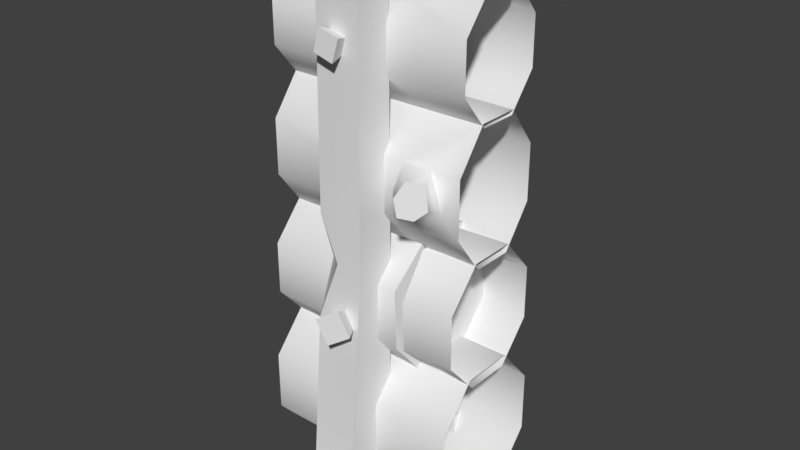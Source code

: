 # Source: woodWallDefense0Straight0.blend  (saved by Blender 2.80.75; exported with 4.5.12 LTS)
import bpy
from mathutils import Matrix  # noqa: F401  (used for matrix-valued properties, if any)

bpy.ops.wm.read_factory_settings(use_empty=True)
scene = bpy.context.scene
scene.name = 'Scene'

# ---- collections
col_collection_1 = bpy.data.collections.new('Collection 1'); scene.collection.children.link(col_collection_1)

# ---- materials (node trees are filled in below, after node groups)
mat_woodwalldefense0 = bpy.data.materials.new('woodWallDefense0')
mat_woodwalldefense0.alpha_threshold = 0.0
mat_woodwalldefense0.use_transparent_shadow = False
mat_woodwalldefense0.roughness = 0.5

# ---- material node trees

# ---- world
world_world = bpy.data.worlds.new('World'); scene.world = world_world
world_world.color = (0.05088, 0.05088, 0.05088)
world_world.use_sun_shadow = False
world_world.sun_shadow_jitter_overblur = 0.0
world_world.cycles.sampling_method = 'MANUAL'

# ---- meshes
me_circle_004 = bpy.data.meshes.new('Circle.004')
me_circle_004.from_pydata([(-0.5, 0.3054, 0.1742), (-0.5, 0.3054, 0.4665), (-0.5, 0.1265, 0.6732), (-0.5, -0.1265, 0.6732), (-0.5, -0.3054, 0.4665), (-0.5, -0.3054, 0.1742), (-0.5, -0.1265, -0.03256), (-0.5, 0.1265, -0.03256), (0.5, 0.3054, 0.1742), (0.5, 0.3054, 0.4665), (0.5, 0.1265, 0.6732), (0.5, -0.1265, 0.6732), (0.5, -0.3054, 0.4665), (0.5, -0.3054, 0.1742), (0.5, -0.1265, -0.03256), (0.5, 0.1265, -0.03256), (0.5, 0.09223, 1.825), (0.5, -0.09223, 1.825), (0.5, -0.2227, 1.985), (0.5, -0.2227, 2.21), (0.5, -0.09223, 2.369), (0.5, 0.09223, 2.369), (0.5, 0.2227, 2.21), (0.5, 0.2227, 1.985), (-0.5, 0.09223, 1.825), (-0.5, -0.09223, 1.825), (-0.5, -0.2227, 1.985), (-0.5, -0.2227, 2.21), (-0.5, -0.09223, 2.369), (-0.5, 0.09223, 2.369), (-0.5, 0.2227, 2.21), (-0.5, 0.2227, 1.985), (-0.5, 0.2401, 1.393), (-0.5, 0.2401, 1.659), (-0.5, 0.09944, 1.846), (-0.5, -0.09944, 1.846), (-0.5, -0.2401, 1.659), (-0.5, -0.2401, 1.393), (-0.5, -0.09944, 1.205), (-0.5, 0.09944, 1.205), (0.5, 0.2401, 1.393), (0.5, 0.2401, 1.659), (0.5, 0.09944, 1.846), (0.5, -0.09944, 1.846), (0.5, -0.2401, 1.659), (0.5, -0.2401, 1.393), (0.5, -0.09944, 1.205), (0.5, 0.09944, 1.205), (0.5, 0.1118, 0.624), (0.5, -0.1118, 0.624), (0.5, -0.2699, 0.804), (0.5, -0.2699, 1.059), (0.5, -0.1118, 1.239), (0.5, 0.1118, 1.239), (0.5, 0.2699, 1.059), (0.5, 0.2699, 0.804), (-0.5, 0.1118, 0.624), (-0.5, -0.1118, 0.624), (-0.5, -0.2699, 0.804), (-0.5, -0.2699, 1.059), (-0.5, -0.1118, 1.239), (-0.5, 0.1118, 1.239), (-0.5, 0.2699, 1.059), (-0.5, 0.2699, 0.804), (-0.05946, -0.3556, 1.159), (-0.1016, -0.2026, 1.174), (0.1169, -0.2026, 1.174), (0.1169, -0.3932, 1.174), (0.1213, -0.2117, 2.466), (0.1169, -0.212, -0.04463), (0.1155, 0.4965, -0.04463), (0.1295, 0.3629, 2.438), (0.1155, 0.212, -0.04463), (0.1295, 0.1832, 2.438), (-0.1031, 0.4965, -0.04463), (-0.08863, 0.3679, 2.45), (0.1213, -0.3831, 2.466), (0.1169, -0.4965, -0.04463), (-0.1016, -0.2026, 2.488), (-0.1016, -0.212, -0.04463), (-0.1016, -0.3741, 2.488), (-0.1016, -0.4965, -0.04463), (-0.1031, 0.212, -0.04463), (-0.08863, 0.1882, 2.45), (-0.09733, 0.3911, 1.174), (-0.09733, 0.1969, 1.174), (0.1212, 0.1969, 1.174), (0.1212, 0.3911, 1.174), (0.2583, 0.08212, 1.248), (0.2691, 0.2561, 1.083), (0.2485, -0.28, 1.033), (0.2432, -0.1399, 1.227), (0.2439, -0.08212, 0.6149), (0.233, -0.2561, 0.7793), (0.2694, 0.28, 0.83), (0.2589, 0.1399, 0.6359), (0.2499, 0.1286, 1.259), (0.2104, -0.2861, 1.076), (0.2374, -0.1286, 0.6037), (0.2499, 0.2861, 0.7868), (0.2498, 0.2933, 1.061), (0.2329, -0.1114, 1.265), (0.2273, -0.2933, 0.8019), (0.2378, 0.1114, 0.5975), (-0.4187, 0.1118, 1.239), (-0.4187, -0.2699, 1.059), (-0.4187, -0.1118, 0.624), (-0.4187, 0.2699, 0.804), (-0.4187, 0.2699, 1.059), (-0.4187, -0.1118, 1.239), (-0.4187, -0.2699, 0.804), (-0.4187, 0.1118, 0.624), (0.2112, -0.2401, 1.393), (0.3319, -0.2401, 1.393), (0.3572, -0.2401, 1.659), (0.2201, -0.2401, 1.659), (0.4116, -0.2401, 1.48), (0.1616, -0.2401, 1.525), (0.3256, -0.4109, 1.507), (0.381, -0.3718, 1.494), (0.4025, -0.3269, 1.638), (0.3395, -0.3714, 1.654), (0.4208, -0.3339, 1.533), (0.3077, -0.4088, 1.586), (0.131, 0.09223, 2.369), (-0.09454, 0.09223, 2.369), (-0.0557, -0.09223, 2.369), (0.1054, -0.09223, 2.369), (0.1957, -0.008764, 2.369), (-0.172, -0.007529, 2.369), (-0.04864, 0.04242, 2.475), (-0.1364, 0.05062, 2.434), (-0.1487, -0.03946, 2.449), (-0.08323, -0.04625, 2.481), (-0.02091, -0.01007, 2.499), (-0.1925, 0.003837, 2.427), (9.063e-17, 0.2117, 2.131), (-0.003835, 0.443, 2.057), (-0.06308, 0.443, 2.143), (0.08188, 0.443, 2.117), (0.02264, 0.443, 2.202), (0.007605, -0.2113, 2.127), (-0.05693, -0.4444, 2.103), (-0.03174, -0.4352, 2.204), (0.04414, -0.4496, 2.078), (0.06933, -0.4404, 2.179), (-0.01675, -0.2319, 0.8955), (0.02994, -0.5132, 0.8473), (-0.03627, -0.5113, 0.9521), (0.132, -0.4834, 0.9112), (0.06578, -0.4816, 1.016), (-0.009883, 0.1582, 0.8896), (0.06352, 0.5008, 0.8248), (-0.08711, 0.4995, 0.8508), (0.08947, 0.4941, 0.9753), (-0.06115, 0.4928, 1.001), (-0.2193, 0.1601, -0.08233), (-0.165, 0.2144, 0.1243), (-0.2193, 0.5988, -0.08233), (-0.165, 0.5445, 0.1243), (0.2193, 0.1601, -0.08233), (0.165, 0.2144, 0.1243), (0.2193, 0.5988, -0.08233), (0.165, 0.5445, 0.1243), (-0.2193, -0.5956, -0.08233), (-0.165, -0.5413, 0.1243), (-0.2193, -0.157, -0.08233), (-0.165, -0.2112, 0.1243), (0.2193, -0.5956, -0.08233), (0.165, -0.5413, 0.1243), (0.2193, -0.157, -0.08233), (0.165, -0.2112, 0.1243), (0.125, 0.381, 1.731), (0.1255, 0.3798, 1.798), (0.02116, 0.3804, 1.762), (0.1251, 0.2647, 1.743), (0.0956, 0.3391, 1.761), (-0.1016, -0.3901, 1.39), (-0.1016, -0.4169, 0.8946), (-0.1016, -0.3113, 1.174), (-0.01051, -0.3932, 1.174), (0.463, 0.2699, 1.059), (0.463, -0.1118, 1.239), (0.463, -0.2699, 0.804), (0.463, 0.1118, 0.624), (0.463, 0.1118, 1.239), (0.463, -0.2699, 1.059), (0.463, -0.1118, 0.624), (0.463, 0.2699, 0.804)], [], [(0, 8, 15, 7), (6, 14, 13, 5), (4, 12, 11, 3), (2, 10, 9, 1), (7, 15, 14, 6), (5, 13, 12, 4), (3, 11, 10, 2), (24, 16, 17, 25), (19, 127, 126), (32, 40, 47, 39), (182, 52, 53, 185), (35, 43, 42, 34), (34, 42, 41, 33), (112, 117, 37), (33, 41, 40, 32), (181, 54, 55, 188), (46, 113, 112), (25, 17, 18, 26), (126, 129, 28), (31, 23, 16, 24), (26, 18, 19, 27), (30, 22, 23, 31), (124, 22, 125), (183, 50, 51, 186), (39, 47, 46, 38), (187, 49, 50, 183), (188, 55, 48, 184), (185, 53, 54, 181), (184, 48, 49, 187), (186, 51, 52, 182), (43, 114, 44), (1, 9, 8, 0), (87, 172, 175, 173, 71, 73, 86), (84, 75, 71, 173, 174, 172, 87), (69, 66, 67, 77), (77, 67, 180, 178, 81), (79, 65, 66, 69), (81, 178, 179, 65, 79), (66, 68, 76, 67), (65, 78, 68, 66), (67, 76, 80, 177, 180), (68, 78, 80, 76), (64, 177, 179), (72, 86, 85, 82), (82, 85, 84, 74), (83, 73, 71, 75), (86, 73, 83, 85), (70, 87, 86, 72), (74, 84, 87, 70), (85, 83, 75, 84), (109, 101, 96, 104), (108, 100, 99, 107), (110, 102, 97, 105), (106, 98, 102, 110), (107, 99, 103, 111), (104, 96, 100, 108), (111, 103, 98, 106), (105, 97, 101, 109), (93, 90, 89, 94), (90, 91, 88, 89), (95, 92, 93, 94), (100, 97, 102, 99), (101, 97, 100, 96), (98, 103, 99, 102), (59, 105, 109, 60), (56, 111, 106, 57), (61, 104, 108, 62), (63, 107, 111, 56), (57, 106, 110, 58), (58, 110, 105, 59), (62, 108, 107, 63), (60, 109, 104, 61), (123, 118, 119, 122), (113, 116, 122, 119), (116, 45, 44), (114, 115, 121, 120), (112, 113, 119, 118), (117, 112, 118, 123), (116, 114, 120, 122), (115, 117, 123, 121), (115, 43, 35), (35, 36, 115), (115, 114, 43), (36, 37, 117), (117, 115, 36), (44, 114, 116), (116, 113, 45), (37, 38, 112), (46, 45, 113), (112, 38, 46), (131, 135, 132, 133), (129, 126, 132, 135), (128, 20, 21), (128, 124, 130, 134), (127, 128, 134, 133), (125, 129, 135, 131), (126, 127, 133, 132), (124, 125, 131, 130), (21, 124, 128), (128, 127, 20), (29, 28, 129), (129, 125, 29), (30, 29, 125), (124, 21, 22), (30, 125, 22), (28, 27, 126), (19, 20, 127), (126, 27, 19), (121, 123, 122, 120), (130, 131, 133, 134), (136, 138, 137), (137, 138, 140, 139), (139, 140, 136), (137, 139, 136), (140, 138, 136), (141, 142, 143), (142, 144, 145, 143), (144, 141, 145), (142, 141, 144), (145, 141, 143), (146, 147, 148), (147, 149, 150, 148), (149, 146, 150), (147, 146, 149), (150, 146, 148), (151, 153, 152), (152, 153, 155, 154), (154, 155, 151), (152, 154, 151), (155, 153, 151), (156, 157, 159, 158), (158, 159, 163, 162), (162, 163, 161, 160), (160, 161, 157, 156), (163, 159, 157, 161), (164, 165, 167, 166), (166, 167, 171, 170), (170, 171, 169, 168), (168, 169, 165, 164), (171, 167, 165, 169), (172, 174, 176), (173, 175, 176), (176, 175, 172), (176, 174, 173), (180, 177, 64), (179, 178, 64), (178, 180, 64), (179, 177, 80, 78, 65), (90, 186, 182, 91), (95, 184, 187, 92), (88, 185, 181, 89), (94, 188, 184, 95), (92, 187, 183, 93), (93, 183, 186, 90), (89, 181, 188, 94), (91, 182, 185, 88)])
me_circle_004.polygons.foreach_set('use_smooth', [1, 1, 1, 1, 1, 1, 1, 1, 1, 1, 1, 1, 1, 1, 1, 1, 1, 1, 1, 1, 1, 1, 1, 1, 1, 1, 1, 1, 1, 1, 1, 1, 1, 1, 0, 1, 0, 0, 0, 0, 1, 0, 0, 1, 1, 1, 1, 1, 1, 1, 1, 1, 1, 1, 1, 1, 1, 1, 1, 1, 1, 1, 1, 1, 1, 1, 1, 1, 1, 1, 1, 1, 1, 1, 1, 1, 1, 1, 1, 1, 1, 1, 1, 1, 1, 1, 1, 1, 1, 1, 1, 1, 1, 1, 1, 1, 1, 1, 1, 1, 1, 1, 1, 1, 1, 1, 1, 1, 1, 1, 0, 0, 0, 0, 0, 0, 0, 0, 0, 0, 0, 0, 0, 0, 0, 0, 0, 0, 0, 0, 0, 0, 0, 0, 0, 0, 0, 0, 0, 0, 1, 1, 1, 1, 1, 0, 1, 0, 1, 1, 1, 1, 1, 1, 1, 1])
_k = set([(65, 78), (65, 79), (66, 68), (66, 69), (67, 76), (67, 77), (68, 76), (68, 78), (70, 87), (71, 73), (71, 75), (71, 173), (72, 86), (73, 83), (73, 86), (74, 84), (75, 83), (75, 84), (76, 80), (78, 80), (80, 177), (81, 178), (82, 85), (83, 85), (87, 172), (88, 89), (88, 91), (89, 94), (90, 91), (90, 93), (92, 93), (92, 95), (94, 95), (96, 100), (96, 101), (97, 101), (97, 102), (98, 102), (98, 103), (99, 100), (99, 103), (118, 119), (118, 123), (119, 122), (120, 121), (120, 122), (121, 123), (130, 131), (130, 134), (131, 135), (132, 133), (132, 135), (133, 134), (172, 174), (172, 175), (173, 174), (173, 175), (174, 176), (175, 176), (177, 179), (177, 180), (178, 179), (178, 180)])
me_circle_004.attributes.new('sharp_edge', 'BOOLEAN', 'EDGE').data.foreach_set('value', [ (min(e.vertices), max(e.vertices)) in _k for e in me_circle_004.edges])
_uv = me_circle_004.uv_layers.new(name='UVMap')
_uv.uv.foreach_set('vector', [0.09753, 0.0794, 0.05478, 0.06182, 0.07669, 0.04194, 0.09445, 0.0855, 0.08884, 0.08715, 0.1037, 0.04261, 0.1243, 0.06237, 0.08344, 0.08324, 0.0816, 0.07589, 0.1243, 0.09348, 0.1024, 0.1134, 0.08468, 0.0698, 0.09029, 0.06815, 0.07544, 0.1127, 0.05478, 0.09293, 0.09569, 0.07206, 0.09445, 0.0855, 0.07669, 0.04194, 0.1037, 0.04261, 0.08884, 0.08715, 0.08344, 0.08324, 0.1243, 0.06237, 0.1243, 0.09348, 0.0816, 0.07589, 0.08468, 0.0698, 0.1024, 0.1134, 0.07544, 0.1127, 0.09029, 0.06815, 0.09466, 0.3057, 0.1145, 0.3471, 0.1176, 0.3418, 0.07528, 0.3232, 0.1092, 0.331, 0.1104, 0.3487, 0.1136, 0.3554, 0.1488, 0.5997, 0.1075, 0.5839, 0.1278, 0.5646, 0.146, 0.6062, 0.1296, 0.8093, 0.1334, 0.7988, 0.1511, 0.8162, 0.1414, 0.8216, 0.1349, 0.5898, 0.153, 0.6313, 0.1277, 0.6311, 0.1408, 0.5879, 0.1408, 0.5879, 0.1277, 0.6311, 0.1079, 0.613, 0.1466, 0.5919, 0.1615, 0.589, 0.1594, 0.5984, 0.134, 0.604, 0.1466, 0.5919, 0.1079, 0.613, 0.1075, 0.5839, 0.1488, 0.5997, 0.1422, 0.8397, 0.1527, 0.8426, 0.1336, 0.8637, 0.1289, 0.8539, 0.153, 0.5646, 0.1662, 0.5864, 0.1615, 0.589, 0.07528, 0.3232, 0.1176, 0.3418, 0.1158, 0.335, 0.07339, 0.3518, 0.1136, 0.3554, 0.1214, 0.3555, 0.1225, 0.3738, 0.1226, 0.3057, 0.1079, 0.3484, 0.1145, 0.3471, 0.09466, 0.3057, 0.07339, 0.3518, 0.1158, 0.335, 0.1092, 0.331, 0.09459, 0.3738, 0.1435, 0.3272, 0.1016, 0.3441, 0.1079, 0.3484, 0.1226, 0.3057, 0.1149, 0.3443, 0.1016, 0.3441, 0.1245, 0.3485, 0.09719, 0.8229, 0.08664, 0.8201, 0.1062, 0.7987, 0.1109, 0.8087, 0.146, 0.6062, 0.1278, 0.5646, 0.153, 0.5646, 0.14, 0.6078, 0.09794, 0.841, 0.08829, 0.8466, 0.08664, 0.8201, 0.09719, 0.8229, 0.1289, 0.8539, 0.1336, 0.8637, 0.1062, 0.8637, 0.11, 0.8531, 0.1414, 0.8216, 0.1511, 0.8162, 0.1527, 0.8426, 0.1422, 0.8397, 0.11, 0.8531, 0.1062, 0.8637, 0.08829, 0.8466, 0.09794, 0.841, 0.1109, 0.8087, 0.1062, 0.7987, 0.1334, 0.7988, 0.1296, 0.8093, 0.153, 0.6313, 0.1674, 0.6099, 0.1733, 0.6122, 0.09569, 0.07206, 0.05478, 0.09293, 0.05478, 0.06182, 0.09753, 0.0794, 0.3618, 0.3694, 0.3618, 0.3605, 0.3617, 0.3603, 0.3618, 0.3594, 0.3618, 0.349, 0.3617, 0.3493, 0.3617, 0.3693, 0.3617, 0.3694, 0.3617, 0.3478, 0.3618, 0.349, 0.3618, 0.3594, 0.3617, 0.3597, 0.3618, 0.3605, 0.3618, 0.3694, 0.338, 0.07689, 0.338, 0.1229, 0.3385, 0.1226, 0.3363, 0.08122, 0.3363, 0.08122, 0.3385, 0.1226, 0.3382, 0.1227, 0.338, 0.1135, 0.338, 0.08274, 0.3374, 0.0814, 0.3385, 0.1229, 0.338, 0.1229, 0.338, 0.07689, 0.338, 0.08274, 0.338, 0.1135, 0.3382, 0.1228, 0.3385, 0.1229, 0.3374, 0.0814, 0.338, 0.1229, 0.3385, 0.1766, 0.3387, 0.1774, 0.3385, 0.1226, 0.3385, 0.1229, 0.3396, 0.1778, 0.3385, 0.1766, 0.338, 0.1229, 0.3385, 0.1226, 0.3387, 0.1774, 0.3385, 0.1806, 0.338, 0.1322, 0.3382, 0.1227, 0.3385, 0.1766, 0.3396, 0.1778, 0.3385, 0.1806, 0.3387, 0.1774, 0.338, 0.1227, 0.338, 0.1322, 0.3382, 0.1228, 0.3618, 0.3842, 0.3617, 0.3693, 0.3618, 0.3693, 0.3612, 0.3848, 0.3612, 0.3848, 0.3618, 0.3693, 0.3617, 0.3694, 0.3618, 0.3866, 0.3621, 0.3489, 0.3617, 0.3493, 0.3618, 0.349, 0.3617, 0.3478, 0.3617, 0.3693, 0.3617, 0.3493, 0.3621, 0.3489, 0.3618, 0.3693, 0.3616, 0.3849, 0.3618, 0.3694, 0.3617, 0.3693, 0.3618, 0.3842, 0.3618, 0.3866, 0.3617, 0.3694, 0.3618, 0.3694, 0.3616, 0.3849, 0.3618, 0.3693, 0.3621, 0.3489, 0.3617, 0.3478, 0.3617, 0.3694, 0.1201, 0.8356, 0.122, 0.8303, 0.1221, 0.8326, 0.1173, 0.8353, 0.1159, 0.8327, 0.1212, 0.8341, 0.1195, 0.8342, 0.1171, 0.8293, 0.1236, 0.83, 0.1183, 0.8286, 0.1204, 0.8286, 0.1228, 0.8336, 0.1221, 0.8272, 0.1172, 0.8299, 0.1183, 0.8286, 0.1236, 0.83, 0.1171, 0.8293, 0.1195, 0.8342, 0.1176, 0.832, 0.1195, 0.8267, 0.1173, 0.8353, 0.1221, 0.8326, 0.1212, 0.8341, 0.1159, 0.8327, 0.1195, 0.8267, 0.1176, 0.832, 0.1172, 0.8299, 0.1221, 0.8272, 0.1228, 0.8336, 0.1204, 0.8286, 0.122, 0.8303, 0.1201, 0.8356, 0.3587, 0.1269, 0.3667, 0.1198, 0.3827, 0.1381, 0.3752, 0.1452, 0.3667, 0.1198, 0.3768, 0.121, 0.3828, 0.1282, 0.3827, 0.1381, 0.3648, 0.1437, 0.3586, 0.1366, 0.3587, 0.1269, 0.3752, 0.1452, 0.4115, 0.3641, 0.4108, 0.3586, 0.4087, 0.3585, 0.4098, 0.3642, 0.4124, 0.3603, 0.4108, 0.3586, 0.4115, 0.3641, 0.4125, 0.3626, 0.4076, 0.3599, 0.408, 0.362, 0.4098, 0.3642, 0.4087, 0.3585, 0.1252, 0.8385, 0.1228, 0.8336, 0.1201, 0.8356, 0.1182, 0.8408, 0.1214, 0.8214, 0.1195, 0.8267, 0.1221, 0.8272, 0.1269, 0.8244, 0.1125, 0.838, 0.1173, 0.8353, 0.1159, 0.8327, 0.1106, 0.8313, 0.1147, 0.8244, 0.1171, 0.8293, 0.1195, 0.8267, 0.1214, 0.8214, 0.1269, 0.8244, 0.1221, 0.8272, 0.1236, 0.83, 0.1288, 0.8314, 0.1288, 0.8314, 0.1236, 0.83, 0.1228, 0.8336, 0.1252, 0.8385, 0.1106, 0.8313, 0.1159, 0.8327, 0.1171, 0.8293, 0.1147, 0.8244, 0.1182, 0.8408, 0.1201, 0.8356, 0.1173, 0.8353, 0.1125, 0.838, 0.3981, 0.3523, 0.4002, 0.3429, 0.4049, 0.3404, 0.4081, 0.347, 0.1662, 0.5864, 0.1694, 0.5931, 0.1694, 0.5931, 0.1662, 0.5864, 0.1694, 0.5931, 0.1727, 0.5829, 0.1733, 0.6122, 0.1674, 0.6099, 0.1617, 0.6077, 0.1617, 0.6077, 0.1674, 0.6099, 0.1615, 0.589, 0.1662, 0.5864, 0.1662, 0.5864, 0.1615, 0.589, 0.1594, 0.5984, 0.1615, 0.589, 0.1615, 0.589, 0.1594, 0.5984, 0.1694, 0.5931, 0.1674, 0.6099, 0.1674, 0.6099, 0.1694, 0.5931, 0.1617, 0.6077, 0.1594, 0.5984, 0.1594, 0.5984, 0.1617, 0.6077, 0.1617, 0.6077, 0.153, 0.6313, 0.1349, 0.5898, 0.1349, 0.5898, 0.1318, 0.5963, 0.1617, 0.6077, 0.1617, 0.6077, 0.1674, 0.6099, 0.153, 0.6313, 0.1318, 0.5963, 0.134, 0.604, 0.1594, 0.5984, 0.1594, 0.5984, 0.1617, 0.6077, 0.1318, 0.5963, 0.1733, 0.6122, 0.1674, 0.6099, 0.1694, 0.5931, 0.1694, 0.5931, 0.1662, 0.5864, 0.1727, 0.5829, 0.134, 0.604, 0.14, 0.6078, 0.1615, 0.589, 0.153, 0.5646, 0.1727, 0.5829, 0.1662, 0.5864, 0.1615, 0.589, 0.14, 0.6078, 0.153, 0.5646, 0.3632, 0.3264, 0.3601, 0.3334, 0.3523, 0.3332, 0.3491, 0.3266, 0.1214, 0.3555, 0.1136, 0.3554, 0.1136, 0.3554, 0.1214, 0.3555, 0.1102, 0.3441, 0.1024, 0.3324, 0.09919, 0.3375, 0.1102, 0.3441, 0.1149, 0.3443, 0.1149, 0.3443, 0.1102, 0.3441, 0.1104, 0.3487, 0.1102, 0.3441, 0.1102, 0.3441, 0.1104, 0.3487, 0.1245, 0.3485, 0.1214, 0.3555, 0.1214, 0.3555, 0.1245, 0.3485, 0.1136, 0.3554, 0.1104, 0.3487, 0.1104, 0.3487, 0.1136, 0.3554, 0.1149, 0.3443, 0.1245, 0.3485, 0.1245, 0.3485, 0.1149, 0.3443, 0.09919, 0.3375, 0.1149, 0.3443, 0.1102, 0.3441, 0.1102, 0.3441, 0.1104, 0.3487, 0.1024, 0.3324, 0.1417, 0.3561, 0.1225, 0.3738, 0.1214, 0.3555, 0.1214, 0.3555, 0.1245, 0.3485, 0.1417, 0.3561, 0.1435, 0.3272, 0.1417, 0.3561, 0.1245, 0.3485, 0.1149, 0.3443, 0.09919, 0.3375, 0.1016, 0.3441, 0.1435, 0.3272, 0.1245, 0.3485, 0.1016, 0.3441, 0.1225, 0.3738, 0.09459, 0.3738, 0.1136, 0.3554, 0.1092, 0.331, 0.1024, 0.3324, 0.1104, 0.3487, 0.1136, 0.3554, 0.09459, 0.3738, 0.1092, 0.331, 0.4004, 0.3617, 0.3981, 0.3523, 0.4081, 0.347, 0.4061, 0.3638, 0.3536, 0.3222, 0.3632, 0.3264, 0.3491, 0.3266, 0.3489, 0.322, 0.3991, 0.6648, 0.3352, 0.6648, 0.3352, 0.6009, 0.3991, 0.6648, 0.3352, 0.6648, 0.3352, 0.6009, 0.3991, 0.6009, 0.3991, 0.6648, 0.3352, 0.6648, 0.3352, 0.6009, 0.3991, 0.6648, 0.3352, 0.6648, 0.3352, 0.6009, 0.3991, 0.6648, 0.3352, 0.6648, 0.3352, 0.6009, 0.3966, 0.6353, 0.3327, 0.5714, 0.3327, 0.6353, 0.3966, 0.6353, 0.3966, 0.5714, 0.3327, 0.5714, 0.3327, 0.6353, 0.3966, 0.6353, 0.3327, 0.5714, 0.3327, 0.6353, 0.3966, 0.6353, 0.3327, 0.5714, 0.3327, 0.6353, 0.3966, 0.6353, 0.3327, 0.5714, 0.3327, 0.6353, 0.3966, 0.6353, 0.3327, 0.5714, 0.3327, 0.6353, 0.3966, 0.6353, 0.3966, 0.5714, 0.3327, 0.5714, 0.3327, 0.6353, 0.3966, 0.6353, 0.3327, 0.5714, 0.3327, 0.6353, 0.3966, 0.6353, 0.3327, 0.5714, 0.3327, 0.6353, 0.3966, 0.6353, 0.3327, 0.5714, 0.3327, 0.6353, 0.3991, 0.6648, 0.3352, 0.6648, 0.3352, 0.6009, 0.3991, 0.6648, 0.3352, 0.6648, 0.3352, 0.6009, 0.3991, 0.6009, 0.3991, 0.6648, 0.3352, 0.6648, 0.3352, 0.6009, 0.3991, 0.6648, 0.3352, 0.6648, 0.3352, 0.6009, 0.3991, 0.6648, 0.3352, 0.6648, 0.3352, 0.6009, 0.3364, 0.9275, 0.3693, 0.9011, 0.3999, 0.8956, 0.4263, 0.9275, 0.4263, 0.9275, 0.3999, 0.8956, 0.3964, 0.8648, 0.4292, 0.8383, 0.4292, 0.8383, 0.3964, 0.8648, 0.3658, 0.8702, 0.3394, 0.8383, 0.3394, 0.8383, 0.3658, 0.8702, 0.3693, 0.9011, 0.3364, 0.9275, 0.3964, 0.8648, 0.3999, 0.8956, 0.3693, 0.9011, 0.3658, 0.8702, 0.3364, 0.9275, 0.3693, 0.9011, 0.3999, 0.8956, 0.4263, 0.9275, 0.4263, 0.9275, 0.3999, 0.8956, 0.3964, 0.8648, 0.4292, 0.8383, 0.4292, 0.8383, 0.3964, 0.8648, 0.3658, 0.8702, 0.3394, 0.8383, 0.3394, 0.8383, 0.3658, 0.8702, 0.3693, 0.9011, 0.3364, 0.9275, 0.3964, 0.8648, 0.3999, 0.8956, 0.3693, 0.9011, 0.3658, 0.8702, 0.3618, 0.3605, 0.3617, 0.3597, 0.3618, 0.3599, 0.3618, 0.3594, 0.3617, 0.3603, 0.3618, 0.3599, 0.3618, 0.3599, 0.3617, 0.3603, 0.3618, 0.3605, 0.3618, 0.3599, 0.3617, 0.3597, 0.3618, 0.3594, 0.3382, 0.1227, 0.338, 0.1322, 0.338, 0.1227, 0.3382, 0.1228, 0.338, 0.1135, 0.338, 0.1227, 0.338, 0.1135, 0.3382, 0.1227, 0.338, 0.1227, 0.3382, 0.1228, 0.338, 0.1322, 0.3385, 0.1806, 0.3396, 0.1778, 0.3385, 0.1229, 0.1157, 0.8186, 0.1109, 0.8087, 0.1296, 0.8093, 0.1258, 0.8198, 0.1138, 0.8425, 0.11, 0.8531, 0.09794, 0.841, 0.1076, 0.8355, 0.1318, 0.8271, 0.1414, 0.8216, 0.1422, 0.8397, 0.1317, 0.8369, 0.1242, 0.844, 0.1289, 0.8539, 0.11, 0.8531, 0.1138, 0.8425, 0.1076, 0.8355, 0.09794, 0.841, 0.09719, 0.8229, 0.1077, 0.8257, 0.1077, 0.8257, 0.09719, 0.8229, 0.1109, 0.8087, 0.1157, 0.8186, 0.1317, 0.8369, 0.1422, 0.8397, 0.1289, 0.8539, 0.1242, 0.844, 0.1258, 0.8198, 0.1296, 0.8093, 0.1414, 0.8216, 0.1318, 0.8271])
_ca = me_circle_004.color_attributes.new('Col', 'BYTE_COLOR', 'CORNER')
_ca.data.foreach_set('color', [1.0, 1.0, 1.0, 1.0, 1.0, 1.0, 1.0, 1.0, 0.0648, 0.0648, 0.0648, 1.0, 0.0648, 0.0648, 0.0648, 1.0, 0.0648, 0.0648, 0.0648, 1.0, 0.0648, 0.0648, 0.0648, 1.0, 1.0, 1.0, 1.0, 1.0, 1.0, 1.0, 1.0, 1.0, 1.0, 1.0, 1.0, 1.0, 1.0, 1.0, 1.0, 1.0, 0.0648, 0.0648, 0.0648, 1.0, 0.0648, 0.0648, 0.0648, 1.0, 0.0648, 0.0648, 0.0648, 1.0, 0.0648, 0.0648, 0.0648, 1.0, 1.0, 1.0, 1.0, 1.0, 1.0, 1.0, 1.0, 1.0, 0.0648, 0.0648, 0.0648, 1.0, 0.06663, 0.06663, 0.06663, 1.0, 0.0648, 0.0648, 0.0648, 1.0, 0.0648, 0.0648, 0.0648, 1.0, 1.0, 1.0, 1.0, 1.0, 1.0, 1.0, 1.0, 1.0, 1.0, 1.0, 1.0, 1.0, 1.0, 1.0, 1.0, 1.0, 0.06848, 0.06848, 0.06848, 1.0, 0.0865, 0.0865, 0.0865, 1.0, 0.0648, 0.0648, 0.0648, 1.0, 0.0648, 0.0648, 0.0648, 1.0, 0.0648, 0.0648, 0.0648, 1.0, 0.06663, 0.06663, 0.06663, 1.0, 0.0648, 0.0648, 0.0648, 1.0, 0.0648, 0.0648, 0.0648, 1.0, 1.0, 1.0, 1.0, 1.0, 0.5776, 0.5776, 0.5776, 1.0, 0.7305, 0.7305, 0.7305, 1.0, 1.0, 1.0, 1.0, 1.0, 1.0, 1.0, 1.0, 1.0, 0.0648, 0.0648, 0.0648, 1.0, 0.0648, 0.0648, 0.0648, 1.0, 0.08228, 0.08228, 0.08228, 1.0, 0.0865, 0.0865, 0.0865, 1.0, 0.0648, 0.0648, 0.0648, 1.0, 0.0648, 0.0648, 0.0648, 1.0, 0.06848, 0.06848, 0.06848, 1.0, 0.0865, 0.0865, 0.0865, 1.0, 0.0648, 0.0648, 0.0648, 1.0, 0.0648, 0.0648, 0.0648, 1.0, 0.0648, 0.0648, 0.0648, 1.0, 0.0648, 0.0648, 0.0648, 1.0, 1.0, 1.0, 1.0, 1.0, 1.0, 1.0, 1.0, 1.0, 0.4793, 0.4793, 0.4793, 1.0, 0.6445, 0.6445, 0.6445, 1.0, 1.0, 1.0, 1.0, 1.0, 1.0, 1.0, 1.0, 1.0, 1.0, 1.0, 1.0, 1.0, 1.0, 1.0, 1.0, 1.0, 1.0, 1.0, 1.0, 1.0, 1.0, 1.0, 1.0, 1.0, 1.0, 1.0, 1.0, 1.0, 1.0, 1.0, 1.0, 1.0, 1.0, 1.0, 1.0, 1.0, 0.0648, 0.0648, 0.0648, 1.0, 0.5149, 0.5149, 0.5149, 1.0, 0.4793, 0.4793, 0.4793, 1.0, 0.0648, 0.0648, 0.0648, 1.0, 0.0648, 0.0648, 0.0648, 1.0, 1.0, 1.0, 1.0, 1.0, 1.0, 1.0, 1.0, 1.0, 0.7305, 0.7305, 0.7305, 1.0, 0.6584, 0.6584, 0.6584, 1.0, 0.9823, 0.9823, 0.9823, 1.0, 1.0, 1.0, 1.0, 1.0, 1.0, 1.0, 1.0, 1.0, 0.0648, 0.0648, 0.0648, 1.0, 0.0648, 0.0648, 0.0648, 1.0, 1.0, 1.0, 1.0, 1.0, 1.0, 1.0, 1.0, 1.0, 1.0, 1.0, 1.0, 1.0, 1.0, 1.0, 1.0, 1.0, 1.0, 1.0, 1.0, 1.0, 1.0, 1.0, 1.0, 1.0, 1.0, 1.0, 1.0, 1.0, 1.0, 1.0, 1.0, 1.0, 0.6172, 0.6172, 0.6172, 1.0, 1.0, 1.0, 1.0, 1.0, 0.6939, 0.6939, 0.6939, 1.0, 1.0, 1.0, 1.0, 1.0, 1.0, 1.0, 1.0, 1.0, 1.0, 1.0, 1.0, 1.0, 1.0, 1.0, 1.0, 1.0, 0.0648, 0.0648, 0.0648, 1.0, 0.06663, 0.06663, 0.06663, 1.0, 0.0648, 0.0648, 0.0648, 1.0, 0.0648, 0.0648, 0.0648, 1.0, 0.0648, 0.0648, 0.0648, 1.0, 0.0648, 0.0648, 0.0648, 1.0, 1.0, 1.0, 1.0, 1.0, 1.0, 1.0, 1.0, 1.0, 1.0, 1.0, 1.0, 1.0, 1.0, 1.0, 1.0, 1.0, 0.0648, 0.0648, 0.0648, 1.0, 0.0648, 0.0648, 0.0648, 1.0, 0.0648, 0.0648, 0.0648, 1.0, 0.0648, 0.0648, 0.0648, 1.0, 1.0, 1.0, 1.0, 1.0, 1.0, 1.0, 1.0, 1.0, 0.06663, 0.06663, 0.06663, 1.0, 0.06663, 0.06663, 0.06663, 1.0, 0.0648, 0.0648, 0.0648, 1.0, 0.0648, 0.0648, 0.0648, 1.0, 1.0, 1.0, 1.0, 1.0, 1.0, 1.0, 1.0, 1.0, 0.0648, 0.0648, 0.0648, 1.0, 0.0648, 0.0648, 0.0648, 1.0, 0.0648, 0.0648, 0.0648, 1.0, 0.5972, 0.5972, 0.5972, 1.0, 1.0, 1.0, 1.0, 1.0, 1.0, 1.0, 1.0, 1.0, 1.0, 1.0, 1.0, 1.0, 1.0, 1.0, 1.0, 1.0, 1.0, 1.0, 1.0, 1.0, 0.6445, 0.6445, 0.6445, 1.0, 0.7913, 0.7913, 0.7913, 1.0, 0.7913, 0.7913, 0.7913, 1.0, 0.807, 0.807, 0.807, 1.0, 1.0, 1.0, 1.0, 1.0, 1.0, 1.0, 1.0, 1.0, 0.6445, 0.6445, 0.6445, 1.0, 0.6445, 0.6445, 0.6445, 1.0, 1.0, 1.0, 1.0, 1.0, 1.0, 1.0, 1.0, 1.0, 0.807, 0.807, 0.807, 1.0, 0.7991, 0.7991, 0.7991, 1.0, 0.7913, 0.7913, 0.7913, 1.0, 0.6445, 0.6445, 0.6445, 1.0, 0.2462, 0.2462, 0.2462, 1.0, 0.6445, 0.6445, 0.6445, 1.0, 0.6445, 0.6445, 0.6445, 1.0, 0.2623, 0.2623, 0.2623, 1.0, 0.2307, 0.2307, 0.2307, 1.0, 0.6445, 0.6445, 0.6445, 1.0, 0.6445, 0.6445, 0.6445, 1.0, 0.5271, 0.5271, 0.5271, 1.0, 0.2307, 0.2307, 0.2307, 1.0, 0.2462, 0.2462, 0.2462, 1.0, 0.6445, 0.6445, 0.6445, 1.0, 0.6445, 0.6445, 0.6445, 1.0, 0.2462, 0.2462, 0.2462, 1.0, 0.2307, 0.2307, 0.2307, 1.0, 0.5271, 0.5271, 0.5271, 1.0, 0.6445, 0.6445, 0.6445, 1.0, 0.6445, 0.6445, 0.6445, 1.0, 0.2462, 0.2462, 0.2462, 1.0, 0.6445, 0.6445, 0.6445, 1.0, 1.0, 1.0, 1.0, 1.0, 1.0, 1.0, 1.0, 1.0, 0.6445, 0.6445, 0.6445, 1.0, 0.6445, 0.6445, 0.6445, 1.0, 1.0, 1.0, 1.0, 1.0, 1.0, 1.0, 1.0, 1.0, 0.6514, 0.6514, 0.6514, 1.0, 0.6445, 0.6445, 0.6445, 1.0, 1.0, 1.0, 1.0, 1.0, 1.0, 1.0, 1.0, 1.0, 0.6939, 0.6939, 0.6939, 1.0, 0.6445, 0.6445, 0.6445, 1.0, 1.0, 1.0, 1.0, 1.0, 1.0, 1.0, 1.0, 1.0, 1.0, 1.0, 1.0, 1.0, 1.0, 1.0, 1.0, 1.0, 0.6445, 0.6445, 0.6445, 1.0, 1.0, 1.0, 1.0, 1.0, 1.0, 1.0, 1.0, 1.0, 0.2462, 0.2462, 0.2462, 1.0, 0.6445, 0.6445, 0.6445, 1.0, 0.6445, 0.6445, 0.6445, 1.0, 0.2462, 0.2462, 0.2462, 1.0, 0.2462, 0.2462, 0.2462, 1.0, 0.6445, 0.6445, 0.6445, 1.0, 0.6445, 0.6445, 0.6445, 1.0, 0.2462, 0.2462, 0.2462, 1.0, 1.0, 1.0, 1.0, 1.0, 1.0, 1.0, 1.0, 1.0, 1.0, 1.0, 1.0, 1.0, 1.0, 1.0, 1.0, 1.0, 0.6445, 0.6445, 0.6445, 1.0, 1.0, 1.0, 1.0, 1.0, 1.0, 1.0, 1.0, 1.0, 0.6445, 0.6445, 0.6445, 1.0, 0.2462, 0.2462, 0.2462, 1.0, 0.6445, 0.6445, 0.6445, 1.0, 0.6445, 0.6445, 0.6445, 1.0, 0.2462, 0.2462, 0.2462, 1.0, 0.2462, 0.2462, 0.2462, 1.0, 0.6445, 0.6445, 0.6445, 1.0, 0.6445, 0.6445, 0.6445, 1.0, 0.2462, 0.2462, 0.2462, 1.0, 0.6445, 0.6445, 0.6445, 1.0, 1.0, 1.0, 1.0, 1.0, 1.0, 1.0, 1.0, 1.0, 0.6445, 0.6445, 0.6445, 1.0, 0.07227, 0.07227, 0.07227, 1.0, 0.07421, 0.07421, 0.07421, 1.0, 0.0648, 0.0648, 0.0648, 1.0, 0.0648, 0.0648, 0.0648, 1.0, 1.0, 1.0, 1.0, 1.0, 1.0, 1.0, 1.0, 1.0, 1.0, 1.0, 1.0, 1.0, 1.0, 1.0, 1.0, 1.0, 1.0, 1.0, 1.0, 1.0, 1.0, 1.0, 1.0, 1.0, 1.0, 1.0, 1.0, 1.0, 1.0, 1.0, 1.0, 1.0, 0.0648, 0.0648, 0.0648, 1.0, 0.0648, 0.0648, 0.0648, 1.0, 1.0, 1.0, 1.0, 1.0, 1.0, 1.0, 1.0, 1.0, 1.0, 1.0, 1.0, 1.0, 1.0, 1.0, 1.0, 1.0, 0.0648, 0.0648, 0.0648, 1.0, 0.0648, 0.0648, 0.0648, 1.0, 0.0648, 0.0648, 0.0648, 1.0, 0.0648, 0.0648, 0.0648, 1.0, 1.0, 1.0, 1.0, 1.0, 1.0, 1.0, 1.0, 1.0, 0.06663, 0.06663, 0.06663, 1.0, 0.06663, 0.06663, 0.06663, 1.0, 0.0648, 0.0648, 0.0648, 1.0, 0.0648, 0.0648, 0.0648, 1.0, 1.0, 1.0, 1.0, 1.0, 1.0, 1.0, 1.0, 1.0, 0.0648, 0.0648, 0.0648, 1.0, 0.0648, 0.0648, 0.0648, 1.0, 1.0, 1.0, 1.0, 1.0, 1.0, 1.0, 1.0, 1.0, 1.0, 1.0, 1.0, 1.0, 1.0, 1.0, 1.0, 1.0, 1.0, 1.0, 1.0, 1.0, 0.07819, 0.07819, 0.07819, 1.0, 0.0648, 0.0648, 0.0648, 1.0, 1.0, 1.0, 1.0, 1.0, 0.0648, 0.0648, 0.0648, 1.0, 0.0648, 0.0648, 0.0648, 1.0, 1.0, 1.0, 1.0, 1.0, 1.0, 1.0, 1.0, 1.0, 1.0, 1.0, 1.0, 1.0, 1.0, 1.0, 1.0, 1.0, 1.0, 1.0, 1.0, 1.0, 1.0, 1.0, 1.0, 1.0, 0.0648, 0.0648, 0.0648, 1.0, 1.0, 1.0, 1.0, 1.0, 1.0, 1.0, 1.0, 1.0, 0.0648, 0.0648, 0.0648, 1.0, 0.0648, 0.0648, 0.0648, 1.0, 0.06663, 0.06663, 0.06663, 1.0, 1.0, 1.0, 1.0, 1.0, 1.0, 1.0, 1.0, 1.0, 1.0, 1.0, 1.0, 1.0, 1.0, 1.0, 1.0, 1.0, 0.0648, 0.0648, 0.0648, 1.0, 0.0648, 0.0648, 0.0648, 1.0, 0.0648, 0.0648, 0.0648, 1.0, 0.06663, 0.06663, 0.06663, 1.0, 0.0648, 0.0648, 0.0648, 1.0, 0.0648, 0.0648, 0.0648, 1.0, 0.0648, 0.0648, 0.0648, 1.0, 0.0648, 0.0648, 0.0648, 1.0, 1.0, 1.0, 1.0, 1.0, 1.0, 1.0, 1.0, 1.0, 1.0, 1.0, 1.0, 1.0, 1.0, 1.0, 1.0, 1.0, 0.0648, 0.0648, 0.0648, 1.0, 0.0648, 0.0648, 0.0648, 1.0, 0.0648, 0.0648, 0.0648, 1.0, 0.0648, 0.0648, 0.0648, 1.0, 1.0, 1.0, 1.0, 1.0, 1.0, 1.0, 1.0, 1.0, 1.0, 1.0, 1.0, 1.0, 1.0, 1.0, 1.0, 1.0, 1.0, 1.0, 1.0, 1.0, 1.0, 1.0, 1.0, 1.0, 1.0, 1.0, 1.0, 1.0, 1.0, 1.0, 1.0, 1.0, 1.0, 1.0, 1.0, 1.0, 1.0, 1.0, 1.0, 1.0, 0.06848, 0.06848, 0.06848, 1.0, 0.07227, 0.07227, 0.07227, 1.0, 0.0648, 0.0648, 0.0648, 1.0, 0.0648, 0.0648, 0.0648, 1.0, 1.0, 1.0, 1.0, 1.0, 1.0, 1.0, 1.0, 1.0, 1.0, 1.0, 1.0, 1.0, 1.0, 1.0, 1.0, 1.0, 0.5149, 0.5149, 0.5149, 1.0, 0.5333, 0.5333, 0.5333, 1.0, 1.0, 1.0, 1.0, 1.0, 1.0, 1.0, 1.0, 1.0, 0.5333, 0.5333, 0.5333, 1.0, 1.0, 1.0, 1.0, 1.0, 1.0, 1.0, 1.0, 1.0, 0.5972, 0.5972, 0.5972, 1.0, 0.6038, 0.6038, 0.6038, 1.0, 1.0, 1.0, 1.0, 1.0, 1.0, 1.0, 1.0, 1.0, 0.4793, 0.4793, 0.4793, 1.0, 0.5149, 0.5149, 0.5149, 1.0, 1.0, 1.0, 1.0, 1.0, 1.0, 1.0, 1.0, 1.0, 0.6445, 0.6445, 0.6445, 1.0, 0.4793, 0.4793, 0.4793, 1.0, 1.0, 1.0, 1.0, 1.0, 1.0, 1.0, 1.0, 1.0, 0.5333, 0.5333, 0.5333, 1.0, 0.5972, 0.5972, 0.5972, 1.0, 1.0, 1.0, 1.0, 1.0, 1.0, 1.0, 1.0, 1.0, 0.6038, 0.6038, 0.6038, 1.0, 0.6445, 0.6445, 0.6445, 1.0, 1.0, 1.0, 1.0, 1.0, 1.0, 1.0, 1.0, 1.0, 0.6038, 0.6038, 0.6038, 1.0, 0.0648, 0.0648, 0.0648, 1.0, 0.0648, 0.0648, 0.0648, 1.0, 0.0648, 0.0648, 0.0648, 1.0, 1.0, 1.0, 1.0, 1.0, 0.6038, 0.6038, 0.6038, 1.0, 0.6038, 0.6038, 0.6038, 1.0, 0.5972, 0.5972, 0.5972, 1.0, 0.0648, 0.0648, 0.0648, 1.0, 1.0, 1.0, 1.0, 1.0, 1.0, 1.0, 1.0, 1.0, 0.6445, 0.6445, 0.6445, 1.0, 0.6445, 0.6445, 0.6445, 1.0, 0.6038, 0.6038, 0.6038, 1.0, 1.0, 1.0, 1.0, 1.0, 1.0, 1.0, 1.0, 1.0, 0.5972, 0.5972, 0.5972, 1.0, 0.5333, 0.5333, 0.5333, 1.0, 0.5333, 0.5333, 0.5333, 1.0, 0.5149, 0.5149, 0.5149, 1.0, 1.0, 1.0, 1.0, 1.0, 1.0, 1.0, 1.0, 1.0, 0.0648, 0.0648, 0.0648, 1.0, 0.4793, 0.4793, 0.4793, 1.0, 0.0648, 0.0648, 0.0648, 1.0, 1.0, 1.0, 1.0, 1.0, 0.5149, 0.5149, 0.5149, 1.0, 0.4793, 0.4793, 0.4793, 1.0, 0.0648, 0.0648, 0.0648, 1.0, 0.0648, 0.0648, 0.0648, 1.0, 0.956, 0.956, 0.956, 1.0, 0.9734, 0.9734, 0.9734, 1.0, 0.9823, 0.9823, 0.9823, 1.0, 0.9823, 0.9823, 0.9823, 1.0, 0.6584, 0.6584, 0.6584, 1.0, 0.7305, 0.7305, 0.7305, 1.0, 0.9823, 0.9823, 0.9823, 1.0, 0.9734, 0.9734, 0.9734, 1.0, 0.521, 0.521, 0.521, 1.0, 0.9823, 0.9823, 0.9823, 1.0, 0.9131, 0.9131, 0.9131, 1.0, 0.521, 0.521, 0.521, 1.0, 0.6172, 0.6172, 0.6172, 1.0, 0.9387, 0.9387, 0.9387, 1.0, 0.9647, 0.9647, 0.9647, 1.0, 0.5776, 0.5776, 0.5776, 1.0, 0.521, 0.521, 0.521, 1.0, 0.9647, 0.9647, 0.9647, 1.0, 0.9823, 0.9823, 0.9823, 1.0, 0.6939, 0.6939, 0.6939, 1.0, 0.6584, 0.6584, 0.6584, 1.0, 0.9734, 0.9734, 0.9734, 1.0, 0.956, 0.956, 0.956, 1.0, 0.7305, 0.7305, 0.7305, 1.0, 0.5776, 0.5776, 0.5776, 1.0, 0.9823, 0.9823, 0.9823, 1.0, 0.9823, 0.9823, 0.9823, 1.0, 0.6172, 0.6172, 0.6172, 1.0, 0.6939, 0.6939, 0.6939, 1.0, 0.956, 0.956, 0.956, 1.0, 0.9387, 0.9387, 0.9387, 1.0, 0.9131, 0.9131, 0.9131, 1.0, 0.6172, 0.6172, 0.6172, 1.0, 0.521, 0.521, 0.521, 1.0, 0.521, 0.521, 0.521, 1.0, 0.5776, 0.5776, 0.5776, 1.0, 0.9823, 0.9823, 0.9823, 1.0, 0.9823, 0.9823, 0.9823, 1.0, 0.9823, 0.9823, 0.9823, 1.0, 0.6584, 0.6584, 0.6584, 1.0, 0.6584, 0.6584, 0.6584, 1.0, 0.6939, 0.6939, 0.6939, 1.0, 0.9823, 0.9823, 0.9823, 1.0, 1.0, 1.0, 1.0, 1.0, 0.9823, 0.9823, 0.9823, 1.0, 0.6939, 0.6939, 0.6939, 1.0, 0.6172, 0.6172, 0.6172, 1.0, 0.9131, 0.9131, 0.9131, 1.0, 1.0, 1.0, 1.0, 1.0, 1.0, 1.0, 1.0, 1.0, 0.6939, 0.6939, 0.6939, 1.0, 1.0, 1.0, 1.0, 1.0, 0.9823, 0.9823, 0.9823, 1.0, 1.0, 1.0, 1.0, 1.0, 0.7305, 0.7305, 0.7305, 1.0, 1.0, 1.0, 1.0, 1.0, 0.9823, 0.9823, 0.9823, 1.0, 0.5776, 0.5776, 0.5776, 1.0, 0.7305, 0.7305, 0.7305, 1.0, 1.0, 1.0, 1.0, 1.0, 1.0, 1.0, 1.0, 1.0, 1.0, 1.0, 1.0, 1.0, 1.0, 1.0, 1.0, 1.0, 1.0, 1.0, 1.0, 1.0, 1.0, 1.0, 1.0, 1.0, 0.9387, 0.9387, 0.9387, 1.0, 0.956, 0.956, 0.956, 1.0, 0.9823, 0.9823, 0.9823, 1.0, 0.9647, 0.9647, 0.9647, 1.0, 0.07819, 0.07819, 0.07819, 1.0, 1.0, 1.0, 1.0, 1.0, 1.0, 1.0, 1.0, 1.0, 1.0, 1.0, 1.0, 1.0, 1.0, 1.0, 1.0, 1.0, 1.0, 1.0, 1.0, 1.0, 1.0, 1.0, 1.0, 1.0, 1.0, 1.0, 1.0, 1.0, 1.0, 1.0, 1.0, 1.0, 0.07819, 0.07819, 0.07819, 1.0, 1.0, 1.0, 1.0, 1.0, 1.0, 1.0, 1.0, 1.0, 0.07819, 0.07819, 0.07819, 1.0, 1.0, 1.0, 1.0, 1.0, 1.0, 1.0, 1.0, 1.0, 0.07819, 0.07819, 0.07819, 1.0, 0.07819, 0.07819, 0.07819, 1.0, 1.0, 1.0, 1.0, 1.0, 1.0, 1.0, 1.0, 1.0, 1.0, 1.0, 1.0, 1.0, 1.0, 1.0, 1.0, 1.0, 1.0, 1.0, 1.0, 1.0, 1.0, 1.0, 1.0, 1.0, 1.0, 1.0, 1.0, 1.0, 0.07819, 0.07819, 0.07819, 1.0, 1.0, 1.0, 1.0, 1.0, 1.0, 1.0, 1.0, 1.0, 0.07819, 0.07819, 0.07819, 1.0, 1.0, 1.0, 1.0, 1.0, 1.0, 1.0, 1.0, 1.0, 0.07819, 0.07819, 0.07819, 1.0, 1.0, 1.0, 1.0, 1.0, 0.07819, 0.07819, 0.07819, 1.0, 1.0, 1.0, 1.0, 1.0, 1.0, 1.0, 1.0, 1.0, 1.0, 1.0, 1.0, 1.0, 1.0, 1.0, 1.0, 1.0, 1.0, 1.0, 1.0, 1.0, 1.0, 1.0, 1.0, 1.0, 1.0, 1.0, 1.0, 1.0, 0.07819, 0.07819, 0.07819, 1.0, 1.0, 1.0, 1.0, 1.0, 1.0, 1.0, 1.0, 1.0, 0.07819, 0.07819, 0.07819, 1.0, 1.0, 1.0, 1.0, 1.0, 1.0, 1.0, 1.0, 1.0, 0.07819, 0.07819, 0.07819, 1.0, 1.0, 1.0, 1.0, 1.0, 0.07819, 0.07819, 0.07819, 1.0, 1.0, 1.0, 1.0, 1.0, 1.0, 1.0, 1.0, 1.0, 1.0, 1.0, 1.0, 1.0, 1.0, 1.0, 1.0, 1.0, 1.0, 1.0, 1.0, 1.0, 1.0, 1.0, 1.0, 1.0, 1.0, 1.0, 1.0, 1.0, 1.0, 1.0, 1.0, 1.0, 0.07819, 0.07819, 0.07819, 1.0, 1.0, 1.0, 1.0, 1.0, 1.0, 1.0, 1.0, 1.0, 0.07819, 0.07819, 0.07819, 1.0, 1.0, 1.0, 1.0, 1.0, 1.0, 1.0, 1.0, 1.0, 0.07819, 0.07819, 0.07819, 1.0, 0.07819, 0.07819, 0.07819, 1.0, 1.0, 1.0, 1.0, 1.0, 1.0, 1.0, 1.0, 1.0, 0.0865, 0.0865, 0.0865, 1.0, 0.0865, 0.0865, 0.0865, 1.0, 1.0, 1.0, 1.0, 1.0, 1.0, 1.0, 1.0, 1.0, 0.07819, 0.07819, 0.07819, 1.0, 0.07819, 0.07819, 0.07819, 1.0, 1.0, 1.0, 1.0, 1.0, 1.0, 1.0, 1.0, 1.0, 0.07819, 0.07819, 0.07819, 1.0, 0.07819, 0.07819, 0.07819, 1.0, 1.0, 1.0, 1.0, 1.0, 1.0, 1.0, 1.0, 1.0, 0.08438, 0.08438, 0.08438, 1.0, 1.0, 1.0, 1.0, 1.0, 1.0, 1.0, 1.0, 1.0, 1.0, 1.0, 1.0, 1.0, 1.0, 1.0, 1.0, 1.0, 0.07819, 0.07819, 0.07819, 1.0, 1.0, 1.0, 1.0, 1.0, 1.0, 1.0, 1.0, 1.0, 0.0865, 0.0865, 0.0865, 1.0, 0.0865, 0.0865, 0.0865, 1.0, 1.0, 1.0, 1.0, 1.0, 1.0, 1.0, 1.0, 1.0, 0.07819, 0.07819, 0.07819, 1.0, 0.07819, 0.07819, 0.07819, 1.0, 1.0, 1.0, 1.0, 1.0, 1.0, 1.0, 1.0, 1.0, 0.07819, 0.07819, 0.07819, 1.0, 0.07819, 0.07819, 0.07819, 1.0, 1.0, 1.0, 1.0, 1.0, 1.0, 1.0, 1.0, 1.0, 0.08438, 0.08438, 0.08438, 1.0, 1.0, 1.0, 1.0, 1.0, 1.0, 1.0, 1.0, 1.0, 1.0, 1.0, 1.0, 1.0, 1.0, 1.0, 1.0, 1.0, 0.7913, 0.7913, 0.7913, 1.0, 0.7991, 0.7991, 0.7991, 1.0, 0.2918, 0.2918, 0.2918, 1.0, 0.807, 0.807, 0.807, 1.0, 0.7913, 0.7913, 0.7913, 1.0, 0.2918, 0.2918, 0.2918, 1.0, 0.2918, 0.2918, 0.2918, 1.0, 0.7913, 0.7913, 0.7913, 1.0, 0.7913, 0.7913, 0.7913, 1.0, 0.2918, 0.2918, 0.2918, 1.0, 0.7991, 0.7991, 0.7991, 1.0, 0.807, 0.807, 0.807, 1.0, 1.0, 1.0, 1.0, 1.0, 1.0, 1.0, 1.0, 1.0, 0.6445, 0.6445, 0.6445, 1.0, 1.0, 1.0, 1.0, 1.0, 1.0, 1.0, 1.0, 1.0, 0.6445, 0.6445, 0.6445, 1.0, 1.0, 1.0, 1.0, 1.0, 1.0, 1.0, 1.0, 1.0, 0.6445, 0.6445, 0.6445, 1.0, 0.6445, 0.6445, 0.6445, 1.0, 0.6939, 0.6939, 0.6939, 1.0, 1.0, 1.0, 1.0, 1.0, 1.0, 1.0, 1.0, 1.0, 0.6445, 0.6445, 0.6445, 1.0, 1.0, 1.0, 1.0, 1.0, 1.0, 1.0, 1.0, 1.0, 0.0648, 0.0648, 0.0648, 1.0, 0.0648, 0.0648, 0.0648, 1.0, 0.06663, 0.06663, 0.06663, 1.0, 0.06663, 0.06663, 0.06663, 1.0, 0.0648, 0.0648, 0.0648, 1.0, 0.0648, 0.0648, 0.0648, 1.0, 0.0648, 0.0648, 0.0648, 1.0, 0.0648, 0.0648, 0.0648, 1.0, 1.0, 1.0, 1.0, 1.0, 1.0, 1.0, 1.0, 1.0, 1.0, 1.0, 1.0, 1.0, 1.0, 1.0, 1.0, 1.0, 0.0648, 0.0648, 0.0648, 1.0, 0.0648, 0.0648, 0.0648, 1.0, 0.0648, 0.0648, 0.0648, 1.0, 0.0648, 0.0648, 0.0648, 1.0, 1.0, 1.0, 1.0, 1.0, 1.0, 1.0, 1.0, 1.0, 1.0, 1.0, 1.0, 1.0, 1.0, 1.0, 1.0, 1.0, 1.0, 1.0, 1.0, 1.0, 1.0, 1.0, 1.0, 1.0, 1.0, 1.0, 1.0, 1.0, 1.0, 1.0, 1.0, 1.0, 1.0, 1.0, 1.0, 1.0, 1.0, 1.0, 1.0, 1.0, 0.07819, 0.07819, 0.07819, 1.0, 0.08228, 0.08228, 0.08228, 1.0, 0.0648, 0.0648, 0.0648, 1.0, 0.0648, 0.0648, 0.0648, 1.0])
me_circle_004.materials.append(mat_woodwalldefense0)
me_circle_004.use_remesh_preserve_volume = False
me_circle_004.use_remesh_preserve_attributes = False
me_circle_004.use_mirror_vertex_groups = False
me_circle_004.use_paint_bone_selection = False
me_circle_004.use_paint_mask = True
me_circle_004.update()

# ---- objects
ob_woodwalldefense0 = bpy.data.objects.new('woodWallDefense0', me_circle_004)

# ---- transforms, parenting, visibility, modifiers, constraints
ob_woodwalldefense0.location = (0.0, 0.0, 0.0)
ob_woodwalldefense0.lineart.crease_threshold = 0.0
_m = ob_woodwalldefense0.modifiers.new('EdgeSplit', 'EDGE_SPLIT')
_m.use_edge_angle = False

# ---- collection membership
col_collection_1.objects.link(ob_woodwalldefense0)

# ---- scene / render settings (as saved in the file)
scene.frame_start = 1; scene.frame_end = 250; scene.frame_set(24)
scene.render.engine = 'BLENDER_EEVEE_NEXT'
scene.render.resolution_percentage = 50
scene.render.dither_intensity = 0.0
scene.cycles.use_denoising = False
scene.cycles.samples = 128
scene.cycles.sampling_pattern = 'TABULATED_SOBOL'
scene.cycles.use_adaptive_sampling = False
scene.cycles.use_light_tree = False
scene.cycles.blur_glossy = 0.0
scene.cycles.sample_clamp_indirect = 0.0
scene.view_settings.view_transform = 'Standard'
bpy.context.view_layer.update()

# ---- added for rendering (the .blend has no active camera and no usable light): camera, sun
cam_auto = bpy.data.cameras.new('AutoCamera')
cam_auto.lens = 50.0
cam_auto.sensor_width = 36.0
cam_auto.clip_end = 1000.0
ob_auto_camera = bpy.data.objects.new('AutoCamera', cam_auto)
scene.collection.objects.link(ob_auto_camera)
ob_auto_camera.location = (2.78933, -3.34561, 3.43971)
ob_auto_camera.rotation_euler = (1.09748, -7.21219e-08, 0.694738)
scene.camera = ob_auto_camera
light_auto_sun = bpy.data.lights.new('AutoSun', 'SUN')
light_auto_sun.energy = 3.0
light_auto_sun.angle = 0.0523599
ob_auto_sun = bpy.data.objects.new('AutoSun', light_auto_sun)
scene.collection.objects.link(ob_auto_sun)
ob_auto_sun.rotation_euler = (0.872665, 0.174533, 0.523599)
bpy.context.view_layer.update()

